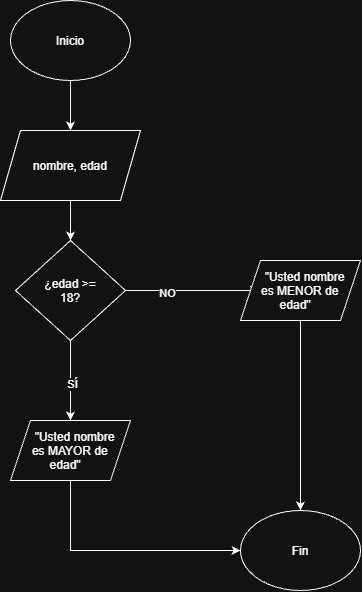

The diagram above was exported from draw.io. Its source (the exported page's mxGraphModel, read from the mxfile embedded in the PNG):
<mxGraphModel dx="1030" dy="658" grid="1" gridSize="10" guides="1" tooltips="1" connect="1" arrows="1" fold="1" page="1" pageScale="1" pageWidth="827" pageHeight="1169" math="0" shadow="0">
  <root>
    <mxCell id="Mllu6YiOubGOG62nmQUP-0" />
    <mxCell id="Mllu6YiOubGOG62nmQUP-1" parent="Mllu6YiOubGOG62nmQUP-0" />
    <mxCell id="Mllu6YiOubGOG62nmQUP-2" edge="1" parent="Mllu6YiOubGOG62nmQUP-1" source="Mllu6YiOubGOG62nmQUP-3" style="edgeStyle=orthogonalEdgeStyle;rounded=0;orthogonalLoop=1;jettySize=auto;html=1;entryX=0.5;entryY=0;entryDx=0;entryDy=0;defaultLabelBackgroundColor=page;" target="Mllu6YiOubGOG62nmQUP-5">
      <mxGeometry relative="1" as="geometry" />
    </mxCell>
    <mxCell id="Mllu6YiOubGOG62nmQUP-3" parent="Mllu6YiOubGOG62nmQUP-1" style="ellipse;whiteSpace=wrap;html=1;shapeInside=1;" value="Inicio" vertex="1">
      <mxGeometry height="80" width="120" x="340" y="40" as="geometry" />
    </mxCell>
    <mxCell id="Mllu6YiOubGOG62nmQUP-4" edge="1" parent="Mllu6YiOubGOG62nmQUP-1" source="Mllu6YiOubGOG62nmQUP-5" style="edgeStyle=orthogonalEdgeStyle;rounded=0;orthogonalLoop=1;jettySize=auto;html=1;defaultLabelBackgroundColor=page;" target="Mllu6YiOubGOG62nmQUP-10">
      <mxGeometry relative="1" as="geometry" />
    </mxCell>
    <mxCell id="Mllu6YiOubGOG62nmQUP-5" parent="Mllu6YiOubGOG62nmQUP-1" style="shape=parallelogram;perimeter=parallelogramPerimeter;whiteSpace=wrap;html=1;shapeInside=1;fixedSize=1;" value="nombre, edad" vertex="1">
      <mxGeometry height="70" width="140" x="330" y="170" as="geometry" />
    </mxCell>
    <mxCell id="Mllu6YiOubGOG62nmQUP-6" edge="1" parent="Mllu6YiOubGOG62nmQUP-1" source="Mllu6YiOubGOG62nmQUP-10" style="edgeStyle=orthogonalEdgeStyle;rounded=0;orthogonalLoop=1;jettySize=auto;html=1;entryX=0.155;entryY=0.499;entryDx=0;entryDy=0;defaultLabelBackgroundColor=page;entryPerimeter=0;" target="b3HlwzBB0niiLbLq4kgK-0">
      <mxGeometry relative="1" x="-0.3103" as="geometry">
        <mxPoint x="560" y="330" as="targetPoint" />
      </mxGeometry>
    </mxCell>
    <mxCell id="Mllu6YiOubGOG62nmQUP-7" connectable="0" parent="Mllu6YiOubGOG62nmQUP-6" style="edgeLabel;html=1;align=center;verticalAlign=middle;resizable=0;points=[];inheritText=1;defaultLabelBackgroundColor=page;" value="NO" vertex="1">
      <mxGeometry relative="1" x="-0.3884" y="-2" as="geometry">
        <mxPoint as="offset" />
      </mxGeometry>
    </mxCell>
    <mxCell id="Mllu6YiOubGOG62nmQUP-8" edge="1" parent="Mllu6YiOubGOG62nmQUP-1" source="Mllu6YiOubGOG62nmQUP-10" style="edgeStyle=orthogonalEdgeStyle;rounded=0;orthogonalLoop=1;jettySize=auto;html=1;defaultLabelBackgroundColor=page;" target="Mllu6YiOubGOG62nmQUP-15">
      <mxGeometry relative="1" as="geometry" />
    </mxCell>
    <mxCell id="Mllu6YiOubGOG62nmQUP-9" connectable="0" parent="Mllu6YiOubGOG62nmQUP-8" style="edgeLabel;html=1;align=center;verticalAlign=middle;resizable=0;points=[];inheritText=1;defaultLabelBackgroundColor=page;" value="SÍ" vertex="1">
      <mxGeometry relative="1" x="0.0643" y="1" as="geometry">
        <mxPoint as="offset" />
      </mxGeometry>
    </mxCell>
    <mxCell id="Mllu6YiOubGOG62nmQUP-10" parent="Mllu6YiOubGOG62nmQUP-1" style="rhombus;whiteSpace=wrap;html=1;shapeInside=1;" value="¿edad &amp;gt;= 18?" vertex="1">
      <mxGeometry height="100" width="110" x="345" y="280" as="geometry" />
    </mxCell>
    <mxCell id="Mllu6YiOubGOG62nmQUP-14" edge="1" parent="Mllu6YiOubGOG62nmQUP-1" source="Mllu6YiOubGOG62nmQUP-15" style="edgeStyle=orthogonalEdgeStyle;rounded=0;orthogonalLoop=1;jettySize=auto;html=1;entryX=0;entryY=0.5;entryDx=0;entryDy=0;defaultLabelBackgroundColor=page;" target="Mllu6YiOubGOG62nmQUP-20">
      <mxGeometry relative="1" as="geometry">
        <Array as="points">
          <mxPoint x="400" y="590" />
          <mxPoint x="560" y="590" />
        </Array>
      </mxGeometry>
    </mxCell>
    <mxCell id="Mllu6YiOubGOG62nmQUP-15" parent="Mllu6YiOubGOG62nmQUP-1" style="shape=parallelogram;perimeter=parallelogramPerimeter;whiteSpace=wrap;html=1;shapeInside=1;fixedSize=1;" value="&quot;Usted nombre es MAYOR de edad&quot;" vertex="1">
      <mxGeometry height="60" width="120" x="340" y="460" as="geometry" />
    </mxCell>
    <mxCell id="Mllu6YiOubGOG62nmQUP-20" parent="Mllu6YiOubGOG62nmQUP-1" style="ellipse;whiteSpace=wrap;html=1;shapeInside=1;" value="Fin" vertex="1">
      <mxGeometry height="80" width="120" x="570" y="550" as="geometry" />
    </mxCell>
    <mxCell id="b3HlwzBB0niiLbLq4kgK-3" edge="1" parent="Mllu6YiOubGOG62nmQUP-1" source="b3HlwzBB0niiLbLq4kgK-0" style="edgeStyle=orthogonalEdgeStyle;rounded=0;orthogonalLoop=1;jettySize=auto;html=1;entryX=0.5;entryY=0;entryDx=0;entryDy=0;defaultLabelBackgroundColor=page;" target="Mllu6YiOubGOG62nmQUP-20">
      <mxGeometry relative="1" as="geometry" />
    </mxCell>
    <mxCell id="b3HlwzBB0niiLbLq4kgK-0" parent="Mllu6YiOubGOG62nmQUP-1" style="shape=parallelogram;perimeter=parallelogramPerimeter;whiteSpace=wrap;html=1;shapeInside=1;fixedSize=1;" value="&quot;Usted nombre es MENOR de edad&quot;" vertex="1">
      <mxGeometry height="60" width="120" x="570" y="300" as="geometry" />
    </mxCell>
  </root>
</mxGraphModel>